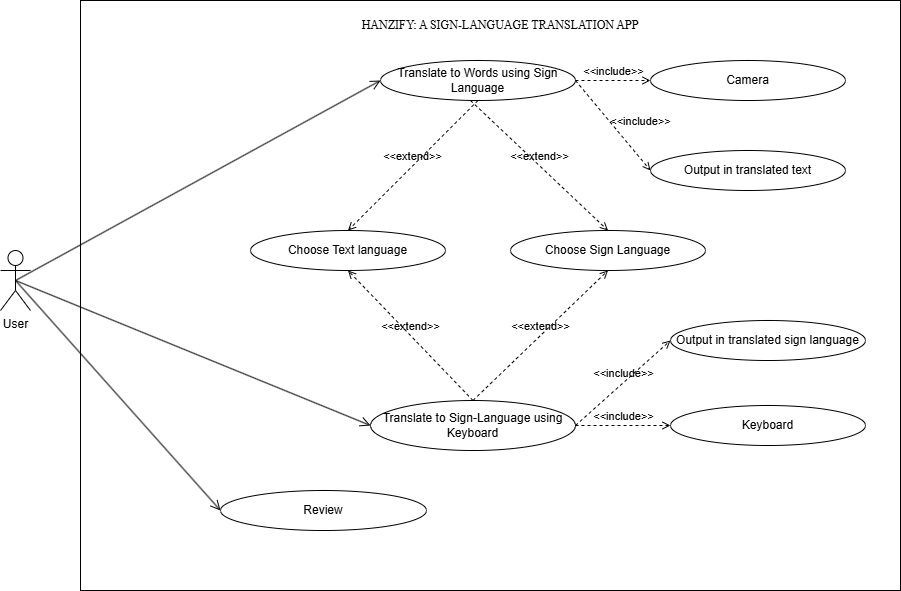

The diagram above was exported from draw.io. Its source (the exported page's mxGraphModel, read from the mxfile embedded in the PNG):
<mxGraphModel dx="1042" dy="562" grid="1" gridSize="10" guides="1" tooltips="1" connect="1" arrows="1" fold="1" page="1" pageScale="1" pageWidth="850" pageHeight="1100" math="0" shadow="0">
  <root>
    <mxCell id="0" />
    <mxCell id="1" parent="0" />
    <mxCell id="qa6vR31VwHzpkxLNn9Qd-13" value="" style="rounded=0;whiteSpace=wrap;html=1;movable=0;resizable=0;rotatable=0;deletable=0;editable=0;locked=1;connectable=0;" parent="1" vertex="1">
      <mxGeometry x="130" y="210" width="820" height="590" as="geometry" />
    </mxCell>
    <mxCell id="66gDLh6PXrnVeIFNl581-1" value="User" style="shape=umlActor;verticalLabelPosition=bottom;verticalAlign=top;html=1;" parent="1" vertex="1">
      <mxGeometry x="50" y="460" width="30" height="60" as="geometry" />
    </mxCell>
    <mxCell id="66gDLh6PXrnVeIFNl581-2" value="Review" style="ellipse;html=1;whiteSpace=wrap;" parent="1" vertex="1">
      <mxGeometry x="270" y="700" width="206" height="40" as="geometry" />
    </mxCell>
    <mxCell id="66gDLh6PXrnVeIFNl581-3" value="" style="endArrow=open;startArrow=none;endFill=0;startFill=0;endSize=8;html=1;verticalAlign=bottom;labelBackgroundColor=none;strokeWidth=1;rounded=0;entryX=0;entryY=0.5;entryDx=0;entryDy=0;exitX=0.5;exitY=0.5;exitDx=0;exitDy=0;exitPerimeter=0;" parent="1" source="66gDLh6PXrnVeIFNl581-1" target="66gDLh6PXrnVeIFNl581-2" edge="1">
      <mxGeometry width="160" relative="1" as="geometry">
        <mxPoint x="170" y="410" as="sourcePoint" />
        <mxPoint x="330" y="410" as="targetPoint" />
      </mxGeometry>
    </mxCell>
    <mxCell id="66gDLh6PXrnVeIFNl581-4" value="Translate to Words using Sign Language" style="ellipse;html=1;whiteSpace=wrap;" parent="1" vertex="1">
      <mxGeometry x="430" y="270" width="195" height="40" as="geometry" />
    </mxCell>
    <mxCell id="66gDLh6PXrnVeIFNl581-5" value="" style="endArrow=open;startArrow=none;endFill=0;startFill=0;endSize=8;html=1;verticalAlign=bottom;labelBackgroundColor=none;strokeWidth=1;rounded=0;exitX=0.5;exitY=0.5;exitDx=0;exitDy=0;exitPerimeter=0;entryX=0;entryY=0.5;entryDx=0;entryDy=0;" parent="1" source="66gDLh6PXrnVeIFNl581-1" target="66gDLh6PXrnVeIFNl581-4" edge="1">
      <mxGeometry width="160" relative="1" as="geometry">
        <mxPoint x="400" y="330" as="sourcePoint" />
        <mxPoint x="560" y="330" as="targetPoint" />
      </mxGeometry>
    </mxCell>
    <mxCell id="66gDLh6PXrnVeIFNl581-6" value="Translate to Sign-Language using Keyboard" style="ellipse;html=1;whiteSpace=wrap;" parent="1" vertex="1">
      <mxGeometry x="420" y="610" width="205" height="50" as="geometry" />
    </mxCell>
    <mxCell id="66gDLh6PXrnVeIFNl581-7" value="" style="endArrow=open;startArrow=none;endFill=0;startFill=0;endSize=8;html=1;verticalAlign=bottom;labelBackgroundColor=none;strokeWidth=1;rounded=0;exitX=0.5;exitY=0.5;exitDx=0;exitDy=0;exitPerimeter=0;entryX=0;entryY=0.5;entryDx=0;entryDy=0;" parent="1" source="66gDLh6PXrnVeIFNl581-1" target="66gDLh6PXrnVeIFNl581-6" edge="1">
      <mxGeometry width="160" relative="1" as="geometry">
        <mxPoint x="400" y="530" as="sourcePoint" />
        <mxPoint x="560" y="530" as="targetPoint" />
      </mxGeometry>
    </mxCell>
    <mxCell id="qa6vR31VwHzpkxLNn9Qd-2" value="Choose Text language" style="ellipse;html=1;whiteSpace=wrap;" parent="1" vertex="1">
      <mxGeometry x="300" y="440" width="195" height="40" as="geometry" />
    </mxCell>
    <mxCell id="qa6vR31VwHzpkxLNn9Qd-3" value="Choose Sign Language" style="ellipse;html=1;whiteSpace=wrap;" parent="1" vertex="1">
      <mxGeometry x="560" y="440" width="195" height="40" as="geometry" />
    </mxCell>
    <mxCell id="qa6vR31VwHzpkxLNn9Qd-4" value="&amp;lt;&amp;lt;extend&amp;gt;&amp;gt;" style="html=1;verticalAlign=bottom;labelBackgroundColor=none;endArrow=open;endFill=0;dashed=1;rounded=0;exitX=0.5;exitY=1;exitDx=0;exitDy=0;entryX=0.5;entryY=0;entryDx=0;entryDy=0;" parent="1" source="66gDLh6PXrnVeIFNl581-4" target="qa6vR31VwHzpkxLNn9Qd-2" edge="1">
      <mxGeometry width="160" relative="1" as="geometry">
        <mxPoint x="450" y="510" as="sourcePoint" />
        <mxPoint x="610" y="510" as="targetPoint" />
      </mxGeometry>
    </mxCell>
    <mxCell id="qa6vR31VwHzpkxLNn9Qd-6" value="&amp;lt;&amp;lt;extend&amp;gt;&amp;gt;" style="html=1;verticalAlign=bottom;labelBackgroundColor=none;endArrow=open;endFill=0;dashed=1;rounded=0;entryX=0.5;entryY=0;entryDx=0;entryDy=0;" parent="1" target="qa6vR31VwHzpkxLNn9Qd-3" edge="1">
      <mxGeometry width="160" relative="1" as="geometry">
        <mxPoint x="520" y="310" as="sourcePoint" />
        <mxPoint x="700" y="400" as="targetPoint" />
      </mxGeometry>
    </mxCell>
    <mxCell id="qa6vR31VwHzpkxLNn9Qd-7" value="&amp;lt;&amp;lt;extend&amp;gt;&amp;gt;" style="html=1;verticalAlign=bottom;labelBackgroundColor=none;endArrow=open;endFill=0;dashed=1;rounded=0;exitX=0.5;exitY=0;exitDx=0;exitDy=0;entryX=0.5;entryY=1;entryDx=0;entryDy=0;" parent="1" source="66gDLh6PXrnVeIFNl581-6" target="qa6vR31VwHzpkxLNn9Qd-2" edge="1">
      <mxGeometry width="160" relative="1" as="geometry">
        <mxPoint x="450" y="560" as="sourcePoint" />
        <mxPoint x="610" y="560" as="targetPoint" />
      </mxGeometry>
    </mxCell>
    <mxCell id="qa6vR31VwHzpkxLNn9Qd-8" value="&amp;lt;&amp;lt;extend&amp;gt;&amp;gt;" style="html=1;verticalAlign=bottom;labelBackgroundColor=none;endArrow=open;endFill=0;dashed=1;rounded=0;exitX=0.5;exitY=0;exitDx=0;exitDy=0;entryX=0.5;entryY=1;entryDx=0;entryDy=0;" parent="1" source="66gDLh6PXrnVeIFNl581-6" target="qa6vR31VwHzpkxLNn9Qd-3" edge="1">
      <mxGeometry width="160" relative="1" as="geometry">
        <mxPoint x="540" y="550" as="sourcePoint" />
        <mxPoint x="700" y="550" as="targetPoint" />
      </mxGeometry>
    </mxCell>
    <mxCell id="qa6vR31VwHzpkxLNn9Qd-9" value="Camera" style="ellipse;html=1;whiteSpace=wrap;" parent="1" vertex="1">
      <mxGeometry x="700" y="270" width="195" height="40" as="geometry" />
    </mxCell>
    <mxCell id="qa6vR31VwHzpkxLNn9Qd-10" value="Keyboard" style="ellipse;html=1;whiteSpace=wrap;" parent="1" vertex="1">
      <mxGeometry x="720" y="615" width="195" height="40" as="geometry" />
    </mxCell>
    <mxCell id="qa6vR31VwHzpkxLNn9Qd-11" value="&amp;lt;&amp;lt;include&amp;gt;&amp;gt;" style="html=1;verticalAlign=bottom;labelBackgroundColor=none;endArrow=open;endFill=0;dashed=1;rounded=0;entryX=0;entryY=0.5;entryDx=0;entryDy=0;exitX=1;exitY=0.5;exitDx=0;exitDy=0;" parent="1" source="66gDLh6PXrnVeIFNl581-6" target="qa6vR31VwHzpkxLNn9Qd-10" edge="1">
      <mxGeometry width="160" relative="1" as="geometry">
        <mxPoint x="690" y="710" as="sourcePoint" />
        <mxPoint x="850" y="630" as="targetPoint" />
      </mxGeometry>
    </mxCell>
    <mxCell id="qa6vR31VwHzpkxLNn9Qd-12" value="&amp;lt;&amp;lt;include&amp;gt;&amp;gt;" style="html=1;verticalAlign=bottom;labelBackgroundColor=none;endArrow=open;endFill=0;dashed=1;rounded=0;entryX=0;entryY=0.5;entryDx=0;entryDy=0;exitX=1;exitY=0.5;exitDx=0;exitDy=0;" parent="1" source="66gDLh6PXrnVeIFNl581-4" target="qa6vR31VwHzpkxLNn9Qd-9" edge="1">
      <mxGeometry width="160" relative="1" as="geometry">
        <mxPoint x="670" y="340" as="sourcePoint" />
        <mxPoint x="790" y="340" as="targetPoint" />
      </mxGeometry>
    </mxCell>
    <mxCell id="qa6vR31VwHzpkxLNn9Qd-14" value="&lt;font face=&quot;Times New Roman&quot;&gt;HANZIFY: A SIGN-LANGUAGE TRANSLATION APP&lt;/font&gt;" style="text;html=1;align=center;verticalAlign=middle;whiteSpace=wrap;rounded=0;" parent="1" vertex="1">
      <mxGeometry x="380" y="220" width="340" height="30" as="geometry" />
    </mxCell>
    <mxCell id="8f2zGUYgUgW1w1tX9OjD-2" value="Output in translated text" style="ellipse;html=1;whiteSpace=wrap;" vertex="1" parent="1">
      <mxGeometry x="700" y="360" width="195" height="40" as="geometry" />
    </mxCell>
    <mxCell id="8f2zGUYgUgW1w1tX9OjD-3" value="&amp;lt;&amp;lt;include&amp;gt;&amp;gt;" style="html=1;verticalAlign=bottom;labelBackgroundColor=none;endArrow=open;endFill=0;dashed=1;rounded=0;entryX=0;entryY=0.5;entryDx=0;entryDy=0;exitX=1;exitY=0.5;exitDx=0;exitDy=0;" edge="1" parent="1" source="66gDLh6PXrnVeIFNl581-4" target="8f2zGUYgUgW1w1tX9OjD-2">
      <mxGeometry x="0.3661" y="18" width="160" relative="1" as="geometry">
        <mxPoint x="700" y="310" as="sourcePoint" />
        <mxPoint x="775" y="310" as="targetPoint" />
        <mxPoint as="offset" />
      </mxGeometry>
    </mxCell>
    <mxCell id="8f2zGUYgUgW1w1tX9OjD-4" value="Output in translated sign language" style="ellipse;html=1;whiteSpace=wrap;" vertex="1" parent="1">
      <mxGeometry x="720" y="530" width="195" height="40" as="geometry" />
    </mxCell>
    <mxCell id="8f2zGUYgUgW1w1tX9OjD-5" value="&amp;lt;&amp;lt;include&amp;gt;&amp;gt;" style="html=1;verticalAlign=bottom;labelBackgroundColor=none;endArrow=open;endFill=0;dashed=1;rounded=0;entryX=0;entryY=0.5;entryDx=0;entryDy=0;exitX=1;exitY=0.5;exitDx=0;exitDy=0;" edge="1" parent="1" source="66gDLh6PXrnVeIFNl581-6" target="8f2zGUYgUgW1w1tX9OjD-4">
      <mxGeometry width="160" relative="1" as="geometry">
        <mxPoint x="710" y="300" as="sourcePoint" />
        <mxPoint x="785" y="300" as="targetPoint" />
      </mxGeometry>
    </mxCell>
  </root>
</mxGraphModel>